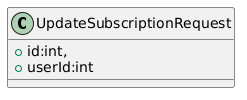

The diagram above was rendered by PlantUML. Its source (embedded in the PNG):
@startuml
class UpdateSubscriptionRequest{
 +id:int,
 +userId:int
}
@enduml